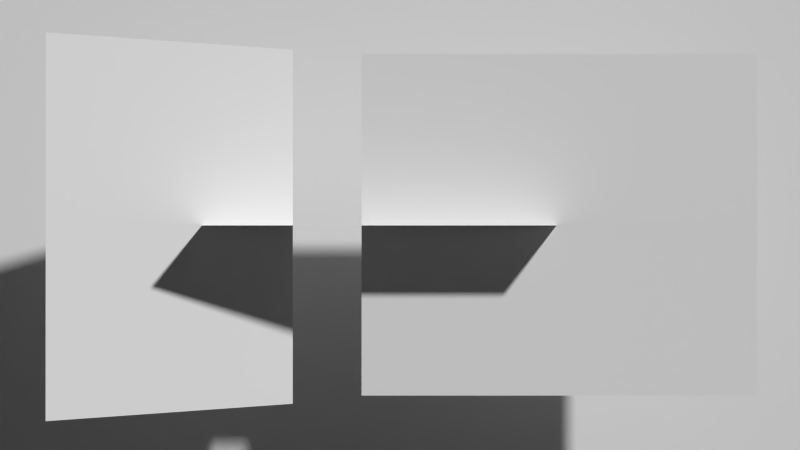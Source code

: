 # Source: template-tecno.blend  (saved by Blender 2.69.7; exported with 4.5.12 LTS)
import bpy
from mathutils import Matrix  # noqa: F401  (used for matrix-valued properties, if any)

bpy.ops.wm.read_factory_settings(use_empty=True)
scene = bpy.context.scene
scene.name = 'Intro'

# ---- collections
col_collection_1 = bpy.data.collections.new('Collection 1'); scene.collection.children.link(col_collection_1)

# ---- materials (node trees are filled in below, after node groups)
mat_datos = bpy.data.materials.new('datos')
mat_datos.alpha_threshold = 0.0
mat_datos.use_transparent_shadow = False
mat_datos.preview_render_type = 'FLAT'
mat_datos.roughness = 0.5
mat_datos.line_color = (0.0, 0.0, 0.0, 1.0)
mat_producto = bpy.data.materials.new('producto')
mat_producto.alpha_threshold = 0.0
mat_producto.use_transparent_shadow = False
mat_producto.preview_render_type = 'FLAT'
mat_producto.roughness = 0.5
mat_producto.line_color = (0.0, 0.0, 0.0, 1.0)
mat_textcolor = bpy.data.materials.new('textcolor')
mat_textcolor.alpha_threshold = 0.0
mat_textcolor.use_transparent_shadow = False
mat_textcolor.preview_render_type = 'FLAT'
mat_textcolor.diffuse_color = (1.0, 1.0, 1.0, 1.0)
mat_textcolor.roughness = 0.5
mat_textcolor.line_color = (0.0, 0.0, 0.0, 1.0)
mat_pointer = bpy.data.materials.new('pointer')
mat_pointer.alpha_threshold = 0.0
mat_pointer.use_transparent_shadow = False
mat_pointer.preview_render_type = 'FLAT'
mat_pointer.roughness = 0.5
mat_material_003 = bpy.data.materials.new('Material.003')
mat_material_003.alpha_threshold = 0.0
mat_material_003.use_transparent_shadow = False
mat_material_003.preview_render_type = 'FLAT'
mat_material_003.roughness = 0.5
mat_material_003.line_color = (0.0, 0.0, 0.0, 1.0)
mat_selector = bpy.data.materials.new('selector')
mat_selector.alpha_threshold = 0.0
mat_selector.use_transparent_shadow = False
mat_selector.preview_render_type = 'FLAT'
mat_selector.roughness = 0.5
mat_selector.line_color = (0.0, 0.0, 0.0, 1.0)
mat_material_001 = bpy.data.materials.new('Material.001')
mat_material_001.alpha_threshold = 0.0
mat_material_001.use_transparent_shadow = False
mat_material_001.preview_render_type = 'FLAT'
mat_material_001.roughness = 0.5
mat_material_001.line_color = (0.0, 0.0, 0.0, 1.0)
mat_textcolor_002 = bpy.data.materials.new('textcolor.002')
mat_textcolor_002.alpha_threshold = 0.0
mat_textcolor_002.use_transparent_shadow = False
mat_textcolor_002.preview_render_type = 'FLAT'
mat_textcolor_002.diffuse_color = (1.0, 1.0, 1.0, 1.0)
mat_textcolor_002.roughness = 0.5
mat_textcolor_002.line_color = (0.0, 0.0, 0.0, 1.0)

# ---- material node trees

# ---- world
world_world = bpy.data.worlds.new('World'); scene.world = world_world
world_world.color = (0.05088, 0.05088, 0.05088)
world_world.use_sun_shadow = False
world_world.sun_shadow_jitter_overblur = 0.0
world_world.cycles.sampling_method = 'MANUAL'
world_world.cycles.sample_map_resolution = 256

# ---- cameras
cam_camera = bpy.data.cameras.new('Camera')
cam_camera.clip_end = 100.0
cam_camera.lens = 35.0
cam_camera.sensor_width = 32.0
cam_camera.sensor_height = 18.0
cam_camera.ortho_scale = 7.314
cam_camera.dof.focus_distance = 0.0
cam_camera.dof.aperture_fstop = 128.0

# ---- meshes
me_plane_010 = bpy.data.meshes.new('Plane.010')
me_plane_010.from_pydata([(1.0, -1.0, 0.0), (-1.0, -1.0, 0.0), (1.0, 1.0, 0.0), (-1.0, 1.0, 0.0)], [], [(1, 0, 2, 3)])
me_plane_010.materials.append(mat_datos)
me_plane_010.use_remesh_preserve_volume = False
me_plane_010.use_remesh_preserve_attributes = False
me_plane_010.use_mirror_vertex_groups = False
me_plane_010.update()
me_plane_009 = bpy.data.meshes.new('Plane.009')
me_plane_009.from_pydata([(1.0, -1.0, 0.0), (-1.0, -1.0, 0.0), (1.0, 1.0, 0.0), (-1.0, 1.0, 0.0)], [], [(1, 0, 2, 3)])
me_plane_009.materials.append(mat_producto)
me_plane_009.use_remesh_preserve_volume = False
me_plane_009.use_remesh_preserve_attributes = False
me_plane_009.use_mirror_vertex_groups = False
me_plane_009.update()
me_plane_004 = bpy.data.meshes.new('Plane.004')
me_plane_004.from_pydata([(1.0, -1.0, 0.0), (-1.0, -1.0, 0.0), (1.0, 1.0, 0.0), (-1.0, 1.0, 0.0)], [], [(1, 0, 2, 3)])
me_plane_004.materials.append(mat_pointer)
me_plane_004.use_remesh_preserve_volume = False
me_plane_004.use_remesh_preserve_attributes = False
me_plane_004.use_mirror_vertex_groups = False
me_plane_004.update()
me_plane_002 = bpy.data.meshes.new('Plane.002')
me_plane_002.from_pydata([(1.0, -1.0, 0.0), (-1.0, -1.0, 0.0), (1.0, 1.0, 0.0), (-1.0, 1.0, 0.0)], [], [(1, 0, 2, 3)])
me_plane_002.materials.append(mat_material_003)
me_plane_002.use_remesh_preserve_volume = False
me_plane_002.use_remesh_preserve_attributes = False
me_plane_002.use_mirror_vertex_groups = False
me_plane_002.update()
me_plane_001 = bpy.data.meshes.new('Plane.001')
me_plane_001.from_pydata([(1.0, -1.0, 0.0), (-1.0, -1.0, 0.0), (1.0, 1.0, 0.0), (-1.0, 1.0, 0.0)], [], [(1, 0, 2, 3)])
me_plane_001.materials.append(mat_selector)
me_plane_001.use_remesh_preserve_volume = False
me_plane_001.use_remesh_preserve_attributes = False
me_plane_001.use_mirror_vertex_groups = False
me_plane_001.update()
me_plane = bpy.data.meshes.new('Plane')
me_plane.from_pydata([(1.0, -1.0, 0.0), (-1.0, -1.0, 0.0), (1.0, 1.0, 0.0), (-1.0, 1.0, 0.0)], [], [(1, 0, 2, 3)])
me_plane.materials.append(mat_material_001)
me_plane.use_remesh_preserve_volume = False
me_plane.use_remesh_preserve_attributes = False
me_plane.use_mirror_vertex_groups = False
me_plane.update()

# ---- curves / text
txt_text_004 = bpy.data.curves.new('Text.004', 'FONT')
txt_text_004.dimensions = '2D'
txt_text_004.body = 'Serv. Tecnico'
txt_text_004.materials.append(mat_textcolor)
txt_text_004.use_path_clamp = True
txt_text_004.bevel_resolution = 0
txt_text_004.offset_x = -2.391
txt_text_004.offset_y = -0.358
txt_text_003 = bpy.data.curves.new('Text.003', 'FONT')
txt_text_003.dimensions = '2D'
txt_text_003.body = 'computacion'
txt_text_003.materials.append(mat_textcolor)
txt_text_003.use_path_clamp = True
txt_text_003.bevel_resolution = 0
txt_text_002 = bpy.data.curves.new('Text.002', 'FONT')
txt_text_002.dimensions = '2D'
txt_text_002.body = 'Videojuegos'
txt_text_002.materials.append(mat_textcolor_002)
txt_text_002.use_path_clamp = True
txt_text_002.bevel_resolution = 0

# ---- objects
ob_plane = bpy.data.objects.new('Plane', me_plane_010)
ob_producto = bpy.data.objects.new('producto', me_plane_009)
ob_text_003 = bpy.data.objects.new('Text.003', txt_text_004)
ob_text_002 = bpy.data.objects.new('Text.002', txt_text_003)
ob_pointer = bpy.data.objects.new('pointer', me_plane_004)
ob_logo = bpy.data.objects.new('logo', me_plane_002)
ob_bg_selector = bpy.data.objects.new('bg-selector', me_plane_001)
ob_fondo = bpy.data.objects.new('fondo', me_plane)
ob_camera = bpy.data.objects.new('Camera', cam_camera)
ob_text_001 = bpy.data.objects.new('Text.001', txt_text_002)

# ---- transforms, parenting, visibility, modifiers, constraints
ob_plane.location = (2.238, -2.7, 0.006712)
ob_plane.rotation_euler = (4.712, 0.0, 0.0)
ob_plane.scale = (2.778, -2.4, 1.0)
ob_plane.lineart.crease_threshold = 0.0
ob_producto.location = (-3.16, -2.7, -0.02187)
ob_producto.rotation_euler = (-1.571, -3.142, -2.793)
ob_producto.scale = (1.685, 2.603, 2.567)
ob_producto.lineart.crease_threshold = 0.0
ob_text_003.location = (0.005839, -2.698, -0.005479)
ob_text_003.rotation_euler = (1.571, 0.0, 0.0)
ob_text_003.scale = (0.0, 0.0, 0.0)
ob_text_003.lineart.crease_threshold = 0.0
ob_text_002.location = (-0.1804, -2.7, -0.02412)
ob_text_002.rotation_euler = (1.571, 0.0, 0.0)
ob_text_002.scale = (0.0, 0.0, 0.0)
ob_text_002.lineart.crease_threshold = 0.0
ob_pointer.location = (-2.81, -3.0, -3.931)
ob_pointer.rotation_euler = (1.571, 0.0, 0.0)
ob_pointer.scale = (0.326, 0.326, 0.3258)
ob_pointer.lineart.crease_threshold = 0.0
ob_logo.location = (-0.3058, -2.641, -0.003109)
ob_logo.rotation_euler = (3.142, 0.0, 0.0)
ob_logo.scale = (2.505, 1.0, 1.0)
ob_logo.lock_scale = (True, True, True)
ob_logo.lineart.crease_threshold = 0.0
ob_bg_selector.location = (-0.007431, -0.2556, -0.04018)
ob_bg_selector.rotation_euler = (1.571, 0.0, 0.0)
ob_bg_selector.scale = (6.914, 0.0, 1.0)
ob_bg_selector.lineart.crease_threshold = 0.0
ob_fondo.location = (0.0, 0.0, 0.0)
ob_fondo.rotation_euler = (1.571, 0.0, 0.0)
ob_fondo.scale = (7.443, 4.375, 1.0)
ob_fondo.lineart.crease_threshold = 0.0
ob_camera.location = (0.0, -14.99, -2.014e-06)
ob_camera.rotation_euler = (1.571, -0.0, 0.0)
ob_camera.scale = (1.0, 1.0, 1.0)
ob_camera.lock_rotations_4d = False
ob_camera.empty_display_type = 'ARROWS'
ob_camera.color = (0.0, 0.0, 0.0, 0.0)
ob_camera.display_type = 'WIRE'
ob_camera.lineart.crease_threshold = 0.0
ob_text_001.location = (-0.3041, -2.7, 0.01058)
ob_text_001.rotation_euler = (1.571, 0.0, 0.0)
ob_text_001.scale = (0.0, 0.0, 0.0)
ob_text_001.lineart.crease_threshold = 0.0

# ---- collection membership
col_collection_1.objects.link(ob_plane)
col_collection_1.objects.link(ob_producto)
col_collection_1.objects.link(ob_text_003)
col_collection_1.objects.link(ob_text_002)
col_collection_1.objects.link(ob_pointer)
col_collection_1.objects.link(ob_logo)
col_collection_1.objects.link(ob_bg_selector)
col_collection_1.objects.link(ob_fondo)
col_collection_1.objects.link(ob_camera)
col_collection_1.objects.link(ob_text_001)

# ---- scene / render settings (as saved in the file)
scene.camera = ob_camera
scene.frame_start = 1; scene.frame_end = 240; scene.frame_set(240)
scene.render.engine = 'BLENDER_EEVEE_NEXT'
scene.render.image_settings.file_format = 'FFMPEG'
scene.render.image_settings.color_mode = 'RGB'
scene.render.image_settings.compression = 90
scene.render.resolution_percentage = 50
scene.render.dither_intensity = 0.0
scene.cycles.use_denoising = False
scene.cycles.samples = 10
scene.cycles.sampling_pattern = 'TABULATED_SOBOL'
scene.cycles.light_sampling_threshold = 0.0
scene.cycles.use_adaptive_sampling = False
scene.cycles.use_light_tree = False
scene.cycles.blur_glossy = 0.0
scene.cycles.volume_bounces = 1
scene.cycles.pixel_filter_type = 'GAUSSIAN'
scene.cycles.sample_clamp_indirect = 0.0
scene.view_settings.view_transform = 'Standard'
bpy.context.view_layer.update()

# ---- added for rendering (the .blend has no usable light): sun
light_auto_sun = bpy.data.lights.new('AutoSun', 'SUN')
light_auto_sun.energy = 3.0
light_auto_sun.angle = 0.0523599
ob_auto_sun = bpy.data.objects.new('AutoSun', light_auto_sun)
scene.collection.objects.link(ob_auto_sun)
ob_auto_sun.rotation_euler = (0.872665, 0.174533, 0.523599)
bpy.context.view_layer.update()
